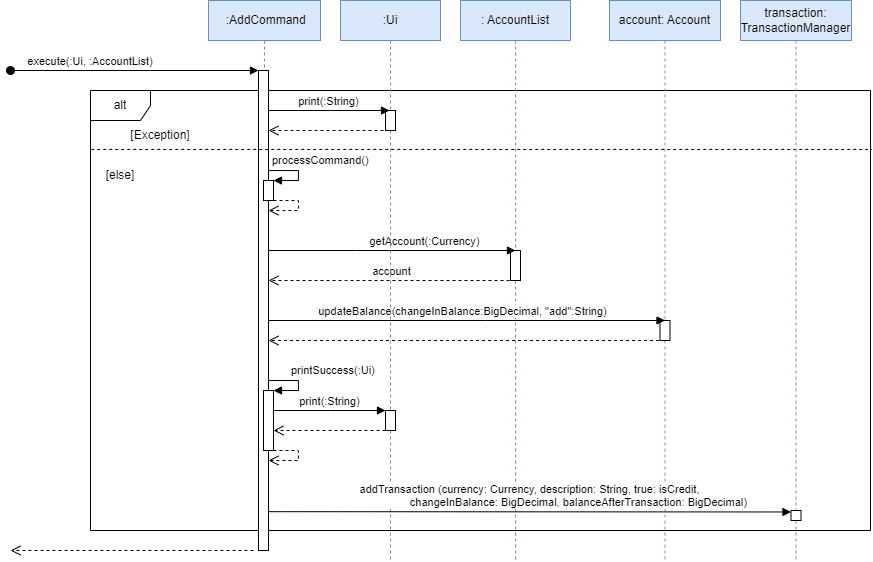

The diagram above was exported from draw.io. Its source (the exported page's mxGraphModel, read from the mxfile embedded in the PNG):
<mxGraphModel dx="1251" dy="705" grid="1" gridSize="10" guides="1" tooltips="1" connect="1" arrows="1" fold="1" page="0" pageScale="1" pageWidth="850" pageHeight="1100" background="#FFFFFF" math="0" shadow="0">
  <root>
    <mxCell id="0" />
    <mxCell id="1" parent="0" />
    <mxCell id="cWejEI39qg-8yP3Bkxt4-56" value="alt" style="shape=umlFrame;whiteSpace=wrap;html=1;pointerEvents=0;" parent="1" vertex="1">
      <mxGeometry x="260" y="250" width="780" height="440" as="geometry" />
    </mxCell>
    <mxCell id="cWejEI39qg-8yP3Bkxt4-16" value="&amp;nbsp;:AddCommand" style="shape=umlLifeline;perimeter=lifelinePerimeter;whiteSpace=wrap;html=1;container=1;dropTarget=0;collapsible=0;recursiveResize=0;outlineConnect=0;portConstraint=eastwest;newEdgeStyle={&quot;edgeStyle&quot;:&quot;elbowEdgeStyle&quot;,&quot;elbow&quot;:&quot;vertical&quot;,&quot;curved&quot;:0,&quot;rounded&quot;:0};fillColor=#dae8fc;strokeColor=#6c8ebf;" parent="1" vertex="1">
      <mxGeometry x="378" y="160" width="112" height="550" as="geometry" />
    </mxCell>
    <mxCell id="cWejEI39qg-8yP3Bkxt4-24" value="" style="html=1;points=[];perimeter=orthogonalPerimeter;outlineConnect=0;targetShapes=umlLifeline;portConstraint=eastwest;newEdgeStyle={&quot;edgeStyle&quot;:&quot;elbowEdgeStyle&quot;,&quot;elbow&quot;:&quot;vertical&quot;,&quot;curved&quot;:0,&quot;rounded&quot;:0};" parent="cWejEI39qg-8yP3Bkxt4-16" vertex="1">
      <mxGeometry x="50" y="70" width="10" height="480" as="geometry" />
    </mxCell>
    <mxCell id="cWejEI39qg-8yP3Bkxt4-27" value="" style="html=1;points=[];perimeter=orthogonalPerimeter;outlineConnect=0;targetShapes=umlLifeline;portConstraint=eastwest;newEdgeStyle={&quot;edgeStyle&quot;:&quot;elbowEdgeStyle&quot;,&quot;elbow&quot;:&quot;vertical&quot;,&quot;curved&quot;:0,&quot;rounded&quot;:0};" parent="cWejEI39qg-8yP3Bkxt4-16" vertex="1">
      <mxGeometry x="55" y="180" width="10" height="20" as="geometry" />
    </mxCell>
    <mxCell id="cWejEI39qg-8yP3Bkxt4-28" value="processCommand()" style="html=1;align=left;spacingLeft=2;endArrow=block;rounded=0;edgeStyle=orthogonalEdgeStyle;curved=0;rounded=0;" parent="cWejEI39qg-8yP3Bkxt4-16" edge="1">
      <mxGeometry x="-1" y="10" relative="1" as="geometry">
        <mxPoint x="60" y="170.04347826086962" as="sourcePoint" />
        <Array as="points">
          <mxPoint x="90" y="170" />
          <mxPoint x="90" y="180" />
        </Array>
        <mxPoint as="offset" />
        <mxPoint x="65" y="180" as="targetPoint" />
      </mxGeometry>
    </mxCell>
    <mxCell id="cWejEI39qg-8yP3Bkxt4-30" value="" style="html=1;verticalAlign=bottom;endArrow=open;dashed=1;endSize=8;edgeStyle=orthogonalEdgeStyle;elbow=vertical;rounded=0;" parent="cWejEI39qg-8yP3Bkxt4-16" source="cWejEI39qg-8yP3Bkxt4-27" edge="1">
      <mxGeometry relative="1" as="geometry">
        <mxPoint x="70" y="200" as="sourcePoint" />
        <mxPoint x="60" y="210.04347826086962" as="targetPoint" />
        <Array as="points">
          <mxPoint x="90" y="200" />
          <mxPoint x="90" y="210" />
        </Array>
      </mxGeometry>
    </mxCell>
    <mxCell id="cWejEI39qg-8yP3Bkxt4-45" value="" style="html=1;points=[];perimeter=orthogonalPerimeter;outlineConnect=0;targetShapes=umlLifeline;portConstraint=eastwest;newEdgeStyle={&quot;edgeStyle&quot;:&quot;elbowEdgeStyle&quot;,&quot;elbow&quot;:&quot;vertical&quot;,&quot;curved&quot;:0,&quot;rounded&quot;:0};" parent="cWejEI39qg-8yP3Bkxt4-16" vertex="1">
      <mxGeometry x="55" y="390" width="10" height="60" as="geometry" />
    </mxCell>
    <mxCell id="cWejEI39qg-8yP3Bkxt4-46" value="printSuccess(:Ui)" style="html=1;align=left;spacingLeft=2;endArrow=block;rounded=0;edgeStyle=orthogonalEdgeStyle;curved=0;rounded=0;" parent="cWejEI39qg-8yP3Bkxt4-16" edge="1">
      <mxGeometry x="-0.1429" y="10" relative="1" as="geometry">
        <mxPoint x="65" y="390" as="sourcePoint" />
        <Array as="points">
          <mxPoint x="60" y="380" />
          <mxPoint x="90" y="380" />
          <mxPoint x="90" y="390" />
        </Array>
        <mxPoint as="offset" />
        <mxPoint x="65" y="390" as="targetPoint" />
      </mxGeometry>
    </mxCell>
    <mxCell id="cWejEI39qg-8yP3Bkxt4-47" value="" style="html=1;verticalAlign=bottom;endArrow=open;dashed=1;endSize=8;edgeStyle=orthogonalEdgeStyle;elbow=vertical;rounded=0;" parent="cWejEI39qg-8yP3Bkxt4-16" source="cWejEI39qg-8yP3Bkxt4-45" edge="1">
      <mxGeometry relative="1" as="geometry">
        <mxPoint x="70" y="450" as="sourcePoint" />
        <mxPoint x="60" y="459.9565217391305" as="targetPoint" />
        <Array as="points">
          <mxPoint x="90" y="450" />
          <mxPoint x="90" y="460" />
        </Array>
      </mxGeometry>
    </mxCell>
    <mxCell id="cWejEI39qg-8yP3Bkxt4-26" value="" style="html=1;verticalAlign=bottom;endArrow=open;dashed=1;endSize=8;edgeStyle=elbowEdgeStyle;elbow=vertical;curved=0;rounded=0;" parent="1" edge="1">
      <mxGeometry relative="1" as="geometry">
        <mxPoint x="180" y="710" as="targetPoint" />
        <mxPoint x="423" y="710" as="sourcePoint" />
        <Array as="points">
          <mxPoint x="380" y="710" />
          <mxPoint x="370" y="680" />
          <mxPoint x="360" y="690" />
          <mxPoint x="240" y="600" />
        </Array>
      </mxGeometry>
    </mxCell>
    <mxCell id="cWejEI39qg-8yP3Bkxt4-31" value=": AccountList" style="shape=umlLifeline;perimeter=lifelinePerimeter;whiteSpace=wrap;html=1;container=1;dropTarget=0;collapsible=0;recursiveResize=0;outlineConnect=0;portConstraint=eastwest;newEdgeStyle={&quot;edgeStyle&quot;:&quot;elbowEdgeStyle&quot;,&quot;elbow&quot;:&quot;vertical&quot;,&quot;curved&quot;:0,&quot;rounded&quot;:0};fillColor=#dae8fc;strokeColor=#6c8ebf;" parent="1" vertex="1">
      <mxGeometry x="630" y="160" width="110" height="560" as="geometry" />
    </mxCell>
    <mxCell id="cWejEI39qg-8yP3Bkxt4-32" value="" style="html=1;points=[];perimeter=orthogonalPerimeter;outlineConnect=0;targetShapes=umlLifeline;portConstraint=eastwest;newEdgeStyle={&quot;edgeStyle&quot;:&quot;elbowEdgeStyle&quot;,&quot;elbow&quot;:&quot;vertical&quot;,&quot;curved&quot;:0,&quot;rounded&quot;:0};" parent="cWejEI39qg-8yP3Bkxt4-31" vertex="1">
      <mxGeometry x="50" y="250" width="10" height="30" as="geometry" />
    </mxCell>
    <mxCell id="cWejEI39qg-8yP3Bkxt4-33" value="getAccount(:Currency)" style="html=1;verticalAlign=bottom;endArrow=block;edgeStyle=elbowEdgeStyle;elbow=vertical;curved=0;rounded=0;" parent="1" edge="1">
      <mxGeometry x="0.2713" relative="1" as="geometry">
        <mxPoint x="438" y="410" as="sourcePoint" />
        <Array as="points">
          <mxPoint x="525" y="410" />
        </Array>
        <mxPoint as="offset" />
        <mxPoint x="685" y="410" as="targetPoint" />
      </mxGeometry>
    </mxCell>
    <mxCell id="cWejEI39qg-8yP3Bkxt4-34" value="account" style="html=1;verticalAlign=bottom;endArrow=open;dashed=1;endSize=8;edgeStyle=elbowEdgeStyle;elbow=vertical;curved=0;rounded=0;" parent="1" edge="1">
      <mxGeometry relative="1" as="geometry">
        <mxPoint x="438" y="440" as="targetPoint" />
        <Array as="points">
          <mxPoint x="515" y="440" />
          <mxPoint x="515" y="440" />
          <mxPoint x="545" y="450" />
        </Array>
        <mxPoint x="685" y="440" as="sourcePoint" />
      </mxGeometry>
    </mxCell>
    <mxCell id="cWejEI39qg-8yP3Bkxt4-36" value="account: Account" style="shape=umlLifeline;perimeter=lifelinePerimeter;whiteSpace=wrap;html=1;container=1;dropTarget=0;collapsible=0;recursiveResize=0;outlineConnect=0;portConstraint=eastwest;newEdgeStyle={&quot;edgeStyle&quot;:&quot;elbowEdgeStyle&quot;,&quot;elbow&quot;:&quot;vertical&quot;,&quot;curved&quot;:0,&quot;rounded&quot;:0};fillColor=#dae8fc;strokeColor=#6c8ebf;" parent="1" vertex="1">
      <mxGeometry x="779" y="160" width="111" height="560" as="geometry" />
    </mxCell>
    <mxCell id="cWejEI39qg-8yP3Bkxt4-37" value="" style="html=1;points=[];perimeter=orthogonalPerimeter;outlineConnect=0;targetShapes=umlLifeline;portConstraint=eastwest;newEdgeStyle={&quot;edgeStyle&quot;:&quot;elbowEdgeStyle&quot;,&quot;elbow&quot;:&quot;vertical&quot;,&quot;curved&quot;:0,&quot;rounded&quot;:0};" parent="cWejEI39qg-8yP3Bkxt4-36" vertex="1">
      <mxGeometry x="50.5" y="320" width="10" height="20" as="geometry" />
    </mxCell>
    <mxCell id="cWejEI39qg-8yP3Bkxt4-38" value="updateBalance(changeInBalance:BigDecimal, &quot;add&quot;:String)" style="html=1;verticalAlign=bottom;endArrow=block;edgeStyle=elbowEdgeStyle;elbow=vertical;curved=0;rounded=0;" parent="1" edge="1">
      <mxGeometry x="-0.0194" relative="1" as="geometry">
        <mxPoint x="438" y="480" as="sourcePoint" />
        <mxPoint x="834.5" y="480" as="targetPoint" />
        <Array as="points">
          <mxPoint x="655" y="480" />
          <mxPoint x="675" y="500" />
          <mxPoint x="595" y="470" />
          <mxPoint x="675" y="518" />
          <mxPoint x="675" y="498" />
          <mxPoint x="625" y="488" />
          <mxPoint x="575" y="518" />
        </Array>
        <mxPoint as="offset" />
      </mxGeometry>
    </mxCell>
    <mxCell id="cWejEI39qg-8yP3Bkxt4-39" value="" style="html=1;verticalAlign=bottom;endArrow=open;dashed=1;endSize=8;edgeStyle=elbowEdgeStyle;elbow=vertical;curved=0;rounded=0;" parent="1" edge="1">
      <mxGeometry x="0.0048" relative="1" as="geometry">
        <mxPoint x="438" y="500" as="targetPoint" />
        <Array as="points">
          <mxPoint x="685" y="500" />
          <mxPoint x="525" y="520" />
          <mxPoint x="545" y="500" />
        </Array>
        <mxPoint as="offset" />
        <mxPoint x="834.5" y="500" as="sourcePoint" />
      </mxGeometry>
    </mxCell>
    <mxCell id="cWejEI39qg-8yP3Bkxt4-48" value=":Ui" style="shape=umlLifeline;perimeter=lifelinePerimeter;whiteSpace=wrap;html=1;container=1;dropTarget=0;collapsible=0;recursiveResize=0;outlineConnect=0;portConstraint=eastwest;newEdgeStyle={&quot;edgeStyle&quot;:&quot;elbowEdgeStyle&quot;,&quot;elbow&quot;:&quot;vertical&quot;,&quot;curved&quot;:0,&quot;rounded&quot;:0};fillColor=#dae8fc;strokeColor=#6c8ebf;" parent="1" vertex="1">
      <mxGeometry x="510" y="160" width="100" height="560" as="geometry" />
    </mxCell>
    <mxCell id="cWejEI39qg-8yP3Bkxt4-49" value="" style="html=1;points=[];perimeter=orthogonalPerimeter;outlineConnect=0;targetShapes=umlLifeline;portConstraint=eastwest;newEdgeStyle={&quot;edgeStyle&quot;:&quot;elbowEdgeStyle&quot;,&quot;elbow&quot;:&quot;vertical&quot;,&quot;curved&quot;:0,&quot;rounded&quot;:0};" parent="cWejEI39qg-8yP3Bkxt4-48" vertex="1">
      <mxGeometry x="45" y="410" width="10" height="20" as="geometry" />
    </mxCell>
    <mxCell id="cWejEI39qg-8yP3Bkxt4-50" value="print(:String)" style="html=1;verticalAlign=bottom;endArrow=block;edgeStyle=elbowEdgeStyle;elbow=vertical;curved=0;rounded=0;" parent="1" source="cWejEI39qg-8yP3Bkxt4-45" target="cWejEI39qg-8yP3Bkxt4-49" edge="1">
      <mxGeometry relative="1" as="geometry">
        <mxPoint x="720" y="580" as="sourcePoint" />
        <Array as="points">
          <mxPoint x="500" y="570" />
          <mxPoint x="610" y="590" />
          <mxPoint x="750" y="570" />
        </Array>
      </mxGeometry>
    </mxCell>
    <mxCell id="cWejEI39qg-8yP3Bkxt4-51" value="" style="html=1;verticalAlign=bottom;endArrow=open;dashed=1;endSize=8;edgeStyle=elbowEdgeStyle;elbow=vertical;curved=0;rounded=0;" parent="1" source="cWejEI39qg-8yP3Bkxt4-49" target="cWejEI39qg-8yP3Bkxt4-45" edge="1">
      <mxGeometry relative="1" as="geometry">
        <mxPoint x="795" y="645" as="targetPoint" />
        <Array as="points">
          <mxPoint x="520" y="590" />
          <mxPoint x="780" y="610" />
          <mxPoint x="720" y="650" />
        </Array>
      </mxGeometry>
    </mxCell>
    <mxCell id="cWejEI39qg-8yP3Bkxt4-55" value="execute(:Ui, :AccountList)&amp;nbsp;" style="html=1;verticalAlign=bottom;startArrow=oval;startFill=1;endArrow=block;startSize=8;edgeStyle=elbowEdgeStyle;elbow=vertical;curved=0;rounded=0;" parent="1" target="cWejEI39qg-8yP3Bkxt4-24" edge="1">
      <mxGeometry x="-0.3416" width="60" relative="1" as="geometry">
        <mxPoint x="180" y="230" as="sourcePoint" />
        <mxPoint x="423" y="230" as="targetPoint" />
        <Array as="points">
          <mxPoint x="320" y="230" />
        </Array>
        <mxPoint as="offset" />
      </mxGeometry>
    </mxCell>
    <mxCell id="cWejEI39qg-8yP3Bkxt4-57" value="" style="endArrow=none;dashed=1;html=1;strokeWidth=1;rounded=0;exitX=0.001;exitY=0.155;exitDx=0;exitDy=0;exitPerimeter=0;entryX=1.001;entryY=0.134;entryDx=0;entryDy=0;entryPerimeter=0;" parent="1" target="cWejEI39qg-8yP3Bkxt4-56" edge="1">
      <mxGeometry width="50" height="50" relative="1" as="geometry">
        <mxPoint x="260.72" y="308.95500000000004" as="sourcePoint" />
        <mxPoint x="980" y="309" as="targetPoint" />
      </mxGeometry>
    </mxCell>
    <mxCell id="cWejEI39qg-8yP3Bkxt4-61" value="" style="html=1;points=[];perimeter=orthogonalPerimeter;outlineConnect=0;targetShapes=umlLifeline;portConstraint=eastwest;newEdgeStyle={&quot;edgeStyle&quot;:&quot;elbowEdgeStyle&quot;,&quot;elbow&quot;:&quot;vertical&quot;,&quot;curved&quot;:0,&quot;rounded&quot;:0};" parent="1" vertex="1">
      <mxGeometry x="555" y="270" width="10" height="20" as="geometry" />
    </mxCell>
    <mxCell id="cWejEI39qg-8yP3Bkxt4-62" value="print(:String)" style="html=1;verticalAlign=bottom;endArrow=block;edgeStyle=elbowEdgeStyle;elbow=vertical;curved=0;rounded=0;" parent="1" edge="1">
      <mxGeometry relative="1" as="geometry">
        <mxPoint x="438" y="270" as="sourcePoint" />
        <Array as="points">
          <mxPoint x="500" y="270" />
          <mxPoint x="610" y="290" />
          <mxPoint x="750" y="270" />
        </Array>
        <mxPoint x="559" y="270" as="targetPoint" />
      </mxGeometry>
    </mxCell>
    <mxCell id="cWejEI39qg-8yP3Bkxt4-63" value="" style="html=1;verticalAlign=bottom;endArrow=open;dashed=1;endSize=8;edgeStyle=elbowEdgeStyle;elbow=vertical;curved=0;rounded=0;" parent="1" edge="1">
      <mxGeometry relative="1" as="geometry">
        <mxPoint x="438" y="290" as="targetPoint" />
        <Array as="points">
          <mxPoint x="520" y="290" />
          <mxPoint x="780" y="310" />
          <mxPoint x="720" y="350" />
        </Array>
        <mxPoint x="559" y="290" as="sourcePoint" />
      </mxGeometry>
    </mxCell>
    <mxCell id="cWejEI39qg-8yP3Bkxt4-64" value="[Exception]" style="text;html=1;strokeColor=none;fillColor=none;align=center;verticalAlign=middle;whiteSpace=wrap;rounded=0;" parent="1" vertex="1">
      <mxGeometry x="300" y="280" width="60" height="30" as="geometry" />
    </mxCell>
    <mxCell id="cWejEI39qg-8yP3Bkxt4-66" value="[else]" style="text;html=1;strokeColor=none;fillColor=none;align=center;verticalAlign=middle;whiteSpace=wrap;rounded=0;" parent="1" vertex="1">
      <mxGeometry x="260" y="320" width="60" height="30" as="geometry" />
    </mxCell>
    <mxCell id="UOihixvM6FPwpNL-e_B5-1" value="transaction: TransactionManager" style="shape=umlLifeline;perimeter=lifelinePerimeter;whiteSpace=wrap;html=1;container=1;dropTarget=0;collapsible=0;recursiveResize=0;outlineConnect=0;portConstraint=eastwest;newEdgeStyle={&quot;edgeStyle&quot;:&quot;elbowEdgeStyle&quot;,&quot;elbow&quot;:&quot;vertical&quot;,&quot;curved&quot;:0,&quot;rounded&quot;:0};fillColor=#dae8fc;strokeColor=#6c8ebf;" parent="1" vertex="1">
      <mxGeometry x="910" y="160" width="111" height="560" as="geometry" />
    </mxCell>
    <mxCell id="UOihixvM6FPwpNL-e_B5-3" value="" style="html=1;points=[];perimeter=orthogonalPerimeter;outlineConnect=0;targetShapes=umlLifeline;portConstraint=eastwest;newEdgeStyle={&quot;edgeStyle&quot;:&quot;elbowEdgeStyle&quot;,&quot;elbow&quot;:&quot;vertical&quot;,&quot;curved&quot;:0,&quot;rounded&quot;:0};" parent="UOihixvM6FPwpNL-e_B5-1" vertex="1">
      <mxGeometry x="50.5" y="510" width="10" height="10" as="geometry" />
    </mxCell>
    <mxCell id="UOihixvM6FPwpNL-e_B5-4" value="&lt;div&gt;addTransaction (currency: Currency, description: String, true: isCredit,&lt;/div&gt;&lt;div&gt;&amp;nbsp; &amp;nbsp; &amp;nbsp; &amp;nbsp; &amp;nbsp; &amp;nbsp; &amp;nbsp; &amp;nbsp; &amp;nbsp; &amp;nbsp; &amp;nbsp; &amp;nbsp; &amp;nbsp; &amp;nbsp; &amp;nbsp; &amp;nbsp; changeInBalance: BigDecimal, balanceAfterTransaction: BigDecimal)&lt;/div&gt;" style="html=1;verticalAlign=bottom;endArrow=block;edgeStyle=elbowEdgeStyle;elbow=vertical;curved=0;rounded=0;" parent="1" edge="1">
      <mxGeometry relative="1" as="geometry">
        <mxPoint x="438" y="671.1666666666667" as="sourcePoint" />
        <mxPoint x="960.4999999999998" y="671.1666666666667" as="targetPoint" />
      </mxGeometry>
    </mxCell>
  </root>
</mxGraphModel>